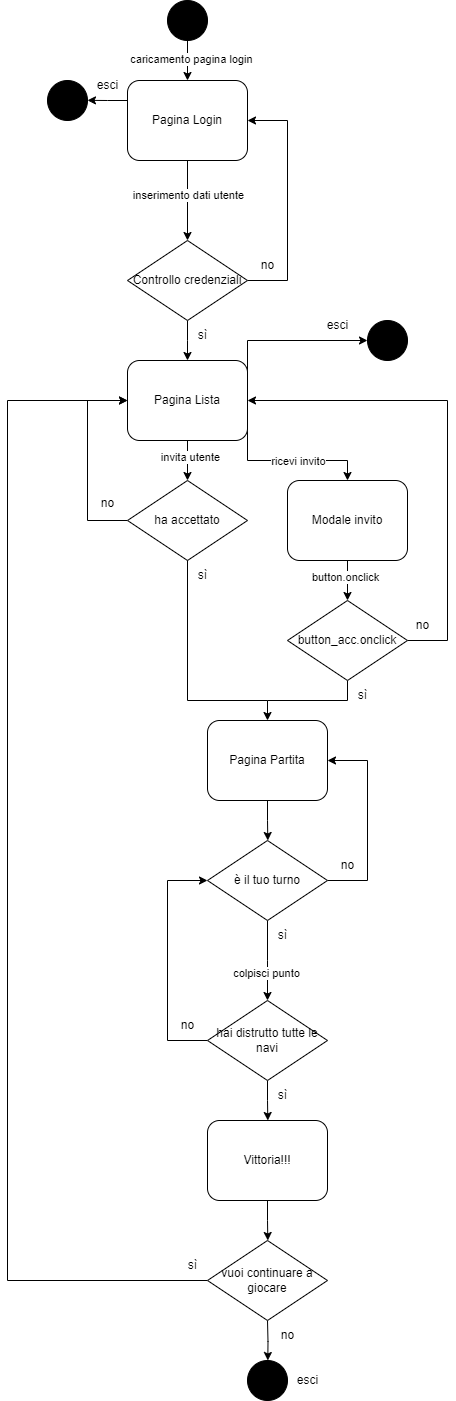

The diagram above was exported from draw.io. Its source (the exported page's mxGraphModel, read from the mxfile embedded in the PNG):
<mxGraphModel dx="945" dy="540" grid="1" gridSize="10" guides="1" tooltips="1" connect="1" arrows="1" fold="1" page="1" pageScale="1" pageWidth="827" pageHeight="1169" math="0" shadow="0">
  <root>
    <mxCell id="0" />
    <mxCell id="1" parent="0" />
    <mxCell id="gQSXFzUdojGKT2T4QeP4-2" style="edgeStyle=orthogonalEdgeStyle;rounded=0;orthogonalLoop=1;jettySize=auto;html=1;exitX=0.5;exitY=1;exitDx=0;exitDy=0;" parent="1" source="gQSXFzUdojGKT2T4QeP4-1" edge="1">
      <mxGeometry relative="1" as="geometry">
        <mxPoint x="220" y="120" as="targetPoint" />
      </mxGeometry>
    </mxCell>
    <mxCell id="gQSXFzUdojGKT2T4QeP4-3" value="caricamento pagina login" style="edgeLabel;html=1;align=center;verticalAlign=middle;resizable=0;points=[];" parent="gQSXFzUdojGKT2T4QeP4-2" connectable="0" vertex="1">
      <mxGeometry x="0.0122" y="3" relative="1" as="geometry">
        <mxPoint y="-2" as="offset" />
      </mxGeometry>
    </mxCell>
    <mxCell id="gQSXFzUdojGKT2T4QeP4-1" value="" style="ellipse;whiteSpace=wrap;html=1;aspect=fixed;fillColor=#000000;" parent="1" vertex="1">
      <mxGeometry x="200" y="40" width="40" height="40" as="geometry" />
    </mxCell>
    <mxCell id="gQSXFzUdojGKT2T4QeP4-6" style="edgeStyle=orthogonalEdgeStyle;rounded=0;orthogonalLoop=1;jettySize=auto;html=1;exitX=0.5;exitY=1;exitDx=0;exitDy=0;" parent="1" source="gQSXFzUdojGKT2T4QeP4-5" edge="1">
      <mxGeometry relative="1" as="geometry">
        <mxPoint x="220" y="280" as="targetPoint" />
      </mxGeometry>
    </mxCell>
    <mxCell id="gQSXFzUdojGKT2T4QeP4-7" value="inserimento dati utente" style="edgeLabel;html=1;align=center;verticalAlign=middle;resizable=0;points=[];" parent="gQSXFzUdojGKT2T4QeP4-6" connectable="0" vertex="1">
      <mxGeometry x="-0.1553" relative="1" as="geometry">
        <mxPoint as="offset" />
      </mxGeometry>
    </mxCell>
    <mxCell id="gQSXFzUdojGKT2T4QeP4-64" style="edgeStyle=orthogonalEdgeStyle;rounded=0;orthogonalLoop=1;jettySize=auto;html=1;exitX=0;exitY=0.25;exitDx=0;exitDy=0;" parent="1" source="gQSXFzUdojGKT2T4QeP4-5" edge="1">
      <mxGeometry relative="1" as="geometry">
        <mxPoint x="120.00000000000011" y="139.8461538461538" as="targetPoint" />
      </mxGeometry>
    </mxCell>
    <mxCell id="gQSXFzUdojGKT2T4QeP4-5" value="Pagina Login" style="rounded=1;whiteSpace=wrap;html=1;" parent="1" vertex="1">
      <mxGeometry x="160" y="120" width="120" height="80" as="geometry" />
    </mxCell>
    <mxCell id="gQSXFzUdojGKT2T4QeP4-9" style="edgeStyle=orthogonalEdgeStyle;rounded=0;orthogonalLoop=1;jettySize=auto;html=1;exitX=1;exitY=0.5;exitDx=0;exitDy=0;entryX=1;entryY=0.5;entryDx=0;entryDy=0;" parent="1" source="gQSXFzUdojGKT2T4QeP4-8" target="gQSXFzUdojGKT2T4QeP4-5" edge="1">
      <mxGeometry relative="1" as="geometry">
        <Array as="points">
          <mxPoint x="320" y="320" />
          <mxPoint x="320" y="160" />
        </Array>
      </mxGeometry>
    </mxCell>
    <mxCell id="gQSXFzUdojGKT2T4QeP4-10" style="edgeStyle=orthogonalEdgeStyle;rounded=0;orthogonalLoop=1;jettySize=auto;html=1;exitX=0.5;exitY=1;exitDx=0;exitDy=0;" parent="1" source="gQSXFzUdojGKT2T4QeP4-8" edge="1">
      <mxGeometry relative="1" as="geometry">
        <mxPoint x="220" y="400" as="targetPoint" />
      </mxGeometry>
    </mxCell>
    <mxCell id="gQSXFzUdojGKT2T4QeP4-8" value="Controllo credenziali" style="rhombus;whiteSpace=wrap;html=1;" parent="1" vertex="1">
      <mxGeometry x="160" y="280" width="120" height="80" as="geometry" />
    </mxCell>
    <mxCell id="gQSXFzUdojGKT2T4QeP4-11" value="sì" style="text;html=1;align=center;verticalAlign=middle;resizable=0;points=[];autosize=1;strokeColor=none;fillColor=none;" parent="1" vertex="1">
      <mxGeometry x="220" y="360" width="30" height="30" as="geometry" />
    </mxCell>
    <mxCell id="gQSXFzUdojGKT2T4QeP4-12" value="no" style="text;html=1;align=center;verticalAlign=middle;resizable=0;points=[];autosize=1;strokeColor=none;fillColor=none;" parent="1" vertex="1">
      <mxGeometry x="280" y="290" width="40" height="30" as="geometry" />
    </mxCell>
    <mxCell id="gQSXFzUdojGKT2T4QeP4-14" style="edgeStyle=orthogonalEdgeStyle;rounded=0;orthogonalLoop=1;jettySize=auto;html=1;exitX=0.5;exitY=1;exitDx=0;exitDy=0;" parent="1" source="gQSXFzUdojGKT2T4QeP4-13" edge="1">
      <mxGeometry relative="1" as="geometry">
        <mxPoint x="220" y="520" as="targetPoint" />
      </mxGeometry>
    </mxCell>
    <mxCell id="gQSXFzUdojGKT2T4QeP4-15" value="invita utente" style="edgeLabel;html=1;align=center;verticalAlign=middle;resizable=0;points=[];" parent="gQSXFzUdojGKT2T4QeP4-14" connectable="0" vertex="1">
      <mxGeometry x="-0.21" y="2" relative="1" as="geometry">
        <mxPoint as="offset" />
      </mxGeometry>
    </mxCell>
    <mxCell id="gQSXFzUdojGKT2T4QeP4-16" style="edgeStyle=orthogonalEdgeStyle;rounded=0;orthogonalLoop=1;jettySize=auto;html=1;exitX=1;exitY=0.5;exitDx=0;exitDy=0;entryX=0.5;entryY=0;entryDx=0;entryDy=0;" parent="1" source="gQSXFzUdojGKT2T4QeP4-13" edge="1">
      <mxGeometry relative="1" as="geometry">
        <mxPoint x="380" y="520" as="targetPoint" />
        <Array as="points">
          <mxPoint x="280" y="500" />
          <mxPoint x="380" y="500" />
        </Array>
      </mxGeometry>
    </mxCell>
    <mxCell id="gQSXFzUdojGKT2T4QeP4-17" value="ricevi invito" style="edgeLabel;html=1;align=center;verticalAlign=middle;resizable=0;points=[];" parent="gQSXFzUdojGKT2T4QeP4-16" connectable="0" vertex="1">
      <mxGeometry x="0.112" y="-3" relative="1" as="geometry">
        <mxPoint x="10" y="-3" as="offset" />
      </mxGeometry>
    </mxCell>
    <mxCell id="gQSXFzUdojGKT2T4QeP4-61" style="edgeStyle=orthogonalEdgeStyle;rounded=0;orthogonalLoop=1;jettySize=auto;html=1;exitX=1;exitY=0.5;exitDx=0;exitDy=0;" parent="1" source="gQSXFzUdojGKT2T4QeP4-13" edge="1">
      <mxGeometry relative="1" as="geometry">
        <mxPoint x="400" y="380" as="targetPoint" />
        <Array as="points">
          <mxPoint x="280" y="380" />
        </Array>
      </mxGeometry>
    </mxCell>
    <mxCell id="gQSXFzUdojGKT2T4QeP4-13" value="Pagina Lista" style="rounded=1;whiteSpace=wrap;html=1;" parent="1" vertex="1">
      <mxGeometry x="160" y="400" width="120" height="80" as="geometry" />
    </mxCell>
    <mxCell id="gQSXFzUdojGKT2T4QeP4-20" style="edgeStyle=orthogonalEdgeStyle;rounded=0;orthogonalLoop=1;jettySize=auto;html=1;exitX=0.5;exitY=1;exitDx=0;exitDy=0;" parent="1" source="gQSXFzUdojGKT2T4QeP4-19" edge="1">
      <mxGeometry relative="1" as="geometry">
        <mxPoint x="380" y="640" as="targetPoint" />
      </mxGeometry>
    </mxCell>
    <mxCell id="gQSXFzUdojGKT2T4QeP4-22" value="button.onclick" style="edgeLabel;html=1;align=center;verticalAlign=middle;resizable=0;points=[];" parent="gQSXFzUdojGKT2T4QeP4-20" connectable="0" vertex="1">
      <mxGeometry x="-0.21" y="-3" relative="1" as="geometry">
        <mxPoint as="offset" />
      </mxGeometry>
    </mxCell>
    <mxCell id="gQSXFzUdojGKT2T4QeP4-19" value="Modale invito" style="rounded=1;whiteSpace=wrap;html=1;" parent="1" vertex="1">
      <mxGeometry x="320" y="520" width="120" height="80" as="geometry" />
    </mxCell>
    <mxCell id="gQSXFzUdojGKT2T4QeP4-23" style="edgeStyle=orthogonalEdgeStyle;rounded=0;orthogonalLoop=1;jettySize=auto;html=1;exitX=1;exitY=0.5;exitDx=0;exitDy=0;entryX=1;entryY=0.5;entryDx=0;entryDy=0;" parent="1" source="gQSXFzUdojGKT2T4QeP4-21" target="gQSXFzUdojGKT2T4QeP4-13" edge="1">
      <mxGeometry relative="1" as="geometry">
        <Array as="points">
          <mxPoint x="480" y="680" />
          <mxPoint x="480" y="440" />
        </Array>
      </mxGeometry>
    </mxCell>
    <mxCell id="gQSXFzUdojGKT2T4QeP4-34" style="edgeStyle=orthogonalEdgeStyle;rounded=0;orthogonalLoop=1;jettySize=auto;html=1;exitX=0.5;exitY=1;exitDx=0;exitDy=0;entryX=0.5;entryY=0;entryDx=0;entryDy=0;" parent="1" source="gQSXFzUdojGKT2T4QeP4-21" target="gQSXFzUdojGKT2T4QeP4-32" edge="1">
      <mxGeometry relative="1" as="geometry">
        <Array as="points">
          <mxPoint x="380" y="740" />
          <mxPoint x="300" y="740" />
        </Array>
      </mxGeometry>
    </mxCell>
    <mxCell id="gQSXFzUdojGKT2T4QeP4-21" value="button_acc.onclick" style="rhombus;whiteSpace=wrap;html=1;" parent="1" vertex="1">
      <mxGeometry x="320" y="640" width="120" height="80" as="geometry" />
    </mxCell>
    <mxCell id="gQSXFzUdojGKT2T4QeP4-24" value="no" style="text;html=1;align=center;verticalAlign=middle;resizable=0;points=[];autosize=1;strokeColor=none;fillColor=none;" parent="1" vertex="1">
      <mxGeometry x="435" y="650" width="40" height="30" as="geometry" />
    </mxCell>
    <mxCell id="gQSXFzUdojGKT2T4QeP4-26" value="sì" style="text;html=1;align=center;verticalAlign=middle;resizable=0;points=[];autosize=1;strokeColor=none;fillColor=none;" parent="1" vertex="1">
      <mxGeometry x="380" y="720" width="30" height="30" as="geometry" />
    </mxCell>
    <mxCell id="gQSXFzUdojGKT2T4QeP4-28" style="edgeStyle=orthogonalEdgeStyle;rounded=0;orthogonalLoop=1;jettySize=auto;html=1;exitX=0;exitY=0.5;exitDx=0;exitDy=0;entryX=0;entryY=0.5;entryDx=0;entryDy=0;" parent="1" source="gQSXFzUdojGKT2T4QeP4-27" target="gQSXFzUdojGKT2T4QeP4-13" edge="1">
      <mxGeometry relative="1" as="geometry">
        <Array as="points">
          <mxPoint x="120" y="560" />
          <mxPoint x="120" y="440" />
        </Array>
      </mxGeometry>
    </mxCell>
    <mxCell id="gQSXFzUdojGKT2T4QeP4-27" value="ha accettato" style="rhombus;whiteSpace=wrap;html=1;" parent="1" vertex="1">
      <mxGeometry x="160" y="520" width="120" height="80" as="geometry" />
    </mxCell>
    <mxCell id="gQSXFzUdojGKT2T4QeP4-29" value="no" style="text;html=1;align=center;verticalAlign=middle;resizable=0;points=[];autosize=1;strokeColor=none;fillColor=none;" parent="1" vertex="1">
      <mxGeometry x="120" y="528" width="40" height="30" as="geometry" />
    </mxCell>
    <mxCell id="gQSXFzUdojGKT2T4QeP4-31" value="sì" style="text;html=1;align=center;verticalAlign=middle;resizable=0;points=[];autosize=1;strokeColor=none;fillColor=none;" parent="1" vertex="1">
      <mxGeometry x="220" y="600" width="30" height="30" as="geometry" />
    </mxCell>
    <mxCell id="gQSXFzUdojGKT2T4QeP4-38" style="edgeStyle=orthogonalEdgeStyle;rounded=0;orthogonalLoop=1;jettySize=auto;html=1;exitX=0.5;exitY=1;exitDx=0;exitDy=0;" parent="1" source="gQSXFzUdojGKT2T4QeP4-32" edge="1">
      <mxGeometry relative="1" as="geometry">
        <mxPoint x="300.3076923076924" y="880" as="targetPoint" />
      </mxGeometry>
    </mxCell>
    <mxCell id="gQSXFzUdojGKT2T4QeP4-32" value="Pagina Partita" style="rounded=1;whiteSpace=wrap;html=1;" parent="1" vertex="1">
      <mxGeometry x="240" y="760" width="120" height="80" as="geometry" />
    </mxCell>
    <mxCell id="gQSXFzUdojGKT2T4QeP4-37" value="" style="endArrow=none;html=1;rounded=0;exitX=0.5;exitY=1;exitDx=0;exitDy=0;" parent="1" source="gQSXFzUdojGKT2T4QeP4-27" edge="1">
      <mxGeometry width="50" height="50" relative="1" as="geometry">
        <mxPoint x="350" y="730" as="sourcePoint" />
        <mxPoint x="300" y="740" as="targetPoint" />
        <Array as="points">
          <mxPoint x="220" y="740" />
        </Array>
      </mxGeometry>
    </mxCell>
    <mxCell id="gQSXFzUdojGKT2T4QeP4-40" style="edgeStyle=orthogonalEdgeStyle;rounded=0;orthogonalLoop=1;jettySize=auto;html=1;exitX=1;exitY=0.5;exitDx=0;exitDy=0;entryX=1;entryY=0.5;entryDx=0;entryDy=0;" parent="1" source="gQSXFzUdojGKT2T4QeP4-39" target="gQSXFzUdojGKT2T4QeP4-32" edge="1">
      <mxGeometry relative="1" as="geometry">
        <Array as="points">
          <mxPoint x="400" y="920" />
          <mxPoint x="400" y="800" />
        </Array>
      </mxGeometry>
    </mxCell>
    <mxCell id="gQSXFzUdojGKT2T4QeP4-42" style="edgeStyle=orthogonalEdgeStyle;rounded=0;orthogonalLoop=1;jettySize=auto;html=1;exitX=0.5;exitY=1;exitDx=0;exitDy=0;" parent="1" source="gQSXFzUdojGKT2T4QeP4-39" edge="1">
      <mxGeometry relative="1" as="geometry">
        <mxPoint x="300" y="1040" as="targetPoint" />
      </mxGeometry>
    </mxCell>
    <mxCell id="gQSXFzUdojGKT2T4QeP4-44" value="colpisci punto" style="edgeLabel;html=1;align=center;verticalAlign=middle;resizable=0;points=[];" parent="gQSXFzUdojGKT2T4QeP4-42" connectable="0" vertex="1">
      <mxGeometry x="0.3093" y="-2" relative="1" as="geometry">
        <mxPoint as="offset" />
      </mxGeometry>
    </mxCell>
    <mxCell id="gQSXFzUdojGKT2T4QeP4-39" value="è il tuo turno" style="rhombus;whiteSpace=wrap;html=1;" parent="1" vertex="1">
      <mxGeometry x="240" y="880" width="120" height="80" as="geometry" />
    </mxCell>
    <mxCell id="gQSXFzUdojGKT2T4QeP4-41" value="no" style="text;html=1;align=center;verticalAlign=middle;resizable=0;points=[];autosize=1;strokeColor=none;fillColor=none;" parent="1" vertex="1">
      <mxGeometry x="360" y="890" width="40" height="30" as="geometry" />
    </mxCell>
    <mxCell id="gQSXFzUdojGKT2T4QeP4-43" value="sì" style="text;html=1;align=center;verticalAlign=middle;resizable=0;points=[];autosize=1;strokeColor=none;fillColor=none;" parent="1" vertex="1">
      <mxGeometry x="300" y="960" width="30" height="30" as="geometry" />
    </mxCell>
    <mxCell id="gQSXFzUdojGKT2T4QeP4-46" style="edgeStyle=orthogonalEdgeStyle;rounded=0;orthogonalLoop=1;jettySize=auto;html=1;exitX=0;exitY=0.5;exitDx=0;exitDy=0;entryX=0;entryY=0.5;entryDx=0;entryDy=0;" parent="1" source="gQSXFzUdojGKT2T4QeP4-45" target="gQSXFzUdojGKT2T4QeP4-39" edge="1">
      <mxGeometry relative="1" as="geometry">
        <Array as="points">
          <mxPoint x="200" y="1080" />
          <mxPoint x="200" y="920" />
        </Array>
      </mxGeometry>
    </mxCell>
    <mxCell id="gQSXFzUdojGKT2T4QeP4-48" style="edgeStyle=orthogonalEdgeStyle;rounded=0;orthogonalLoop=1;jettySize=auto;html=1;exitX=0.5;exitY=1;exitDx=0;exitDy=0;" parent="1" source="gQSXFzUdojGKT2T4QeP4-45" edge="1">
      <mxGeometry relative="1" as="geometry">
        <mxPoint x="300.3076923076924" y="1160" as="targetPoint" />
      </mxGeometry>
    </mxCell>
    <mxCell id="gQSXFzUdojGKT2T4QeP4-45" value="hai distrutto tutte le navi" style="rhombus;whiteSpace=wrap;html=1;" parent="1" vertex="1">
      <mxGeometry x="240" y="1040" width="120" height="80" as="geometry" />
    </mxCell>
    <mxCell id="gQSXFzUdojGKT2T4QeP4-47" value="no" style="text;html=1;align=center;verticalAlign=middle;resizable=0;points=[];autosize=1;strokeColor=none;fillColor=none;" parent="1" vertex="1">
      <mxGeometry x="200" y="1050" width="40" height="30" as="geometry" />
    </mxCell>
    <mxCell id="gQSXFzUdojGKT2T4QeP4-49" value="sì" style="text;html=1;align=center;verticalAlign=middle;resizable=0;points=[];autosize=1;strokeColor=none;fillColor=none;" parent="1" vertex="1">
      <mxGeometry x="300" y="1120" width="30" height="30" as="geometry" />
    </mxCell>
    <mxCell id="gQSXFzUdojGKT2T4QeP4-51" style="edgeStyle=orthogonalEdgeStyle;rounded=0;orthogonalLoop=1;jettySize=auto;html=1;exitX=0.5;exitY=1;exitDx=0;exitDy=0;" parent="1" edge="1">
      <mxGeometry relative="1" as="geometry">
        <mxPoint x="300.3076923076924" y="1400.0000000000002" as="targetPoint" />
        <mxPoint x="300" y="1359.9999999999998" as="sourcePoint" />
      </mxGeometry>
    </mxCell>
    <mxCell id="gQSXFzUdojGKT2T4QeP4-54" style="edgeStyle=orthogonalEdgeStyle;rounded=0;orthogonalLoop=1;jettySize=auto;html=1;exitX=0.5;exitY=1;exitDx=0;exitDy=0;" parent="1" source="gQSXFzUdojGKT2T4QeP4-50" edge="1">
      <mxGeometry relative="1" as="geometry">
        <mxPoint x="300.3076923076924" y="1280.0000000000002" as="targetPoint" />
      </mxGeometry>
    </mxCell>
    <mxCell id="gQSXFzUdojGKT2T4QeP4-50" value="Vittoria!!!" style="rounded=1;whiteSpace=wrap;html=1;" parent="1" vertex="1">
      <mxGeometry x="240" y="1160" width="120" height="80" as="geometry" />
    </mxCell>
    <mxCell id="gQSXFzUdojGKT2T4QeP4-52" value="" style="ellipse;whiteSpace=wrap;html=1;fillColor=#000000;" parent="1" vertex="1">
      <mxGeometry x="280" y="1400" width="40" height="40" as="geometry" />
    </mxCell>
    <mxCell id="gQSXFzUdojGKT2T4QeP4-53" value="esci" style="text;html=1;align=center;verticalAlign=middle;resizable=0;points=[];autosize=1;strokeColor=none;fillColor=none;" parent="1" vertex="1">
      <mxGeometry x="320" y="1405" width="40" height="30" as="geometry" />
    </mxCell>
    <mxCell id="gQSXFzUdojGKT2T4QeP4-57" style="edgeStyle=orthogonalEdgeStyle;rounded=0;orthogonalLoop=1;jettySize=auto;html=1;exitX=0;exitY=0.5;exitDx=0;exitDy=0;entryX=0;entryY=0.5;entryDx=0;entryDy=0;" parent="1" source="gQSXFzUdojGKT2T4QeP4-55" target="gQSXFzUdojGKT2T4QeP4-13" edge="1">
      <mxGeometry relative="1" as="geometry">
        <Array as="points">
          <mxPoint x="40" y="1320" />
          <mxPoint x="40" y="440" />
        </Array>
      </mxGeometry>
    </mxCell>
    <mxCell id="gQSXFzUdojGKT2T4QeP4-55" value="vuoi continuare a giocare" style="rhombus;whiteSpace=wrap;html=1;" parent="1" vertex="1">
      <mxGeometry x="240" y="1280" width="120" height="80" as="geometry" />
    </mxCell>
    <mxCell id="gQSXFzUdojGKT2T4QeP4-56" value="no" style="text;html=1;align=center;verticalAlign=middle;resizable=0;points=[];autosize=1;strokeColor=none;fillColor=none;" parent="1" vertex="1">
      <mxGeometry x="300" y="1360" width="40" height="30" as="geometry" />
    </mxCell>
    <mxCell id="gQSXFzUdojGKT2T4QeP4-58" value="sì" style="text;html=1;align=center;verticalAlign=middle;resizable=0;points=[];autosize=1;strokeColor=none;fillColor=none;" parent="1" vertex="1">
      <mxGeometry x="210" y="1290" width="30" height="30" as="geometry" />
    </mxCell>
    <mxCell id="gQSXFzUdojGKT2T4QeP4-62" value="" style="ellipse;whiteSpace=wrap;html=1;aspect=fixed;fillColor=#000000;" parent="1" vertex="1">
      <mxGeometry x="400" y="360" width="40" height="40" as="geometry" />
    </mxCell>
    <mxCell id="gQSXFzUdojGKT2T4QeP4-63" value="esci" style="text;html=1;align=center;verticalAlign=middle;resizable=0;points=[];autosize=1;strokeColor=none;fillColor=none;" parent="1" vertex="1">
      <mxGeometry x="350" y="350" width="40" height="30" as="geometry" />
    </mxCell>
    <mxCell id="gQSXFzUdojGKT2T4QeP4-65" value="esci" style="text;html=1;align=center;verticalAlign=middle;resizable=0;points=[];autosize=1;strokeColor=none;fillColor=none;" parent="1" vertex="1">
      <mxGeometry x="120" y="110" width="40" height="30" as="geometry" />
    </mxCell>
    <mxCell id="gQSXFzUdojGKT2T4QeP4-66" value="" style="ellipse;whiteSpace=wrap;html=1;aspect=fixed;fillColor=#000000;" parent="1" vertex="1">
      <mxGeometry x="80" y="120" width="40" height="40" as="geometry" />
    </mxCell>
  </root>
</mxGraphModel>